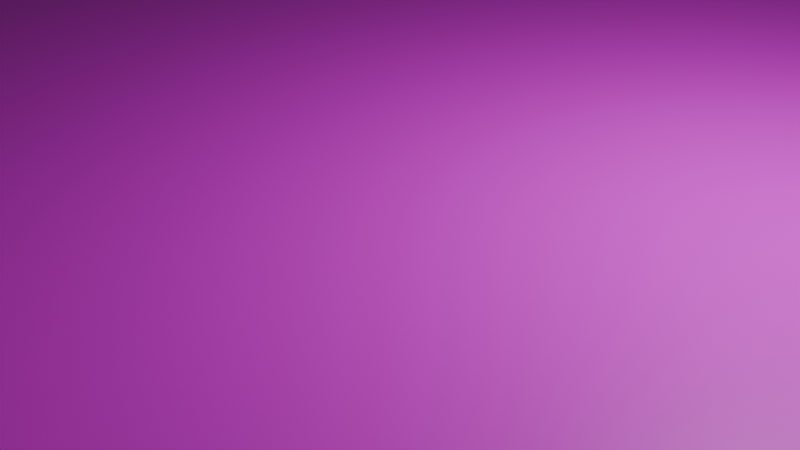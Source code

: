 # Source: ForestCollision.blend  (saved by Blender 5.1.29; exported with 4.5.12 LTS)
import bpy
from mathutils import Matrix  # noqa: F401  (used for matrix-valued properties, if any)

bpy.ops.wm.read_factory_settings(use_empty=True)
scene = bpy.context.scene
scene.name = 'Scene'

# ---- collections
col_collection = bpy.data.collections.new('Collection'); scene.collection.children.link(col_collection)

# ---- images (referenced by path relative to the original .blend; pixels are not part of the script)
import os
ASSET_DIR = os.environ.get("B2B_ASSET_DIR", "")  # directory of the original .blend (textures are referenced by path, not embedded)
HERE = os.path.dirname(os.path.abspath(__file__))  # packed textures are extracted next to this script under _unpacked/

def load_image(name, relpath, width, height, colorspace="sRGB"):
    """Load a texture the original file referenced (path relative to the .blend, or extracted next to this script)."""
    p = next((c for c in (os.path.join(HERE, relpath), os.path.join(ASSET_DIR, relpath)) if relpath and os.path.exists(c)), "")
    if p:
        img = bpy.data.images.load(p, check_existing=True)
        img.name = name
    else:  # same state as the original file: an image datablock whose file is absent (Cycles renders it pink)
        img = bpy.data.images.new(name, width, height)
        img.source = "FILE"
        img.filepath = "//" + (relpath or name)
    img.colorspace_settings.name = colorspace
    return img
img_metal_plate_diff_4k_jpg = load_image('metal_plate_diff_4k.jpg', 'metal_plate_diff_4k.jpg', 1024, 1024, 'sRGB')
img_blue_metal_plate_diff_4k_jpg = load_image('blue_metal_plate_diff_4k.jpg', 'blue_metal_plate_diff_4k.jpg', 1024, 1024, 'sRGB')

# ---- materials (node trees are filled in below, after node groups)
mat_material_001 = bpy.data.materials.new('Material.001')
mat_material_001.alpha_threshold = 0.0
mat_material_001.use_backface_culling_lightprobe_volume = False
mat_material_001.roughness = 0.5
mat_material_001.line_color = (0.0, 0.0, 0.0, 1.0)
mat_004 = bpy.data.materials.new('マテリアル.004')

# ---- material node trees
mat_material_001.use_nodes = True; mat_material_001.node_tree.nodes.clear()
_N = mat_material_001.node_tree.nodes; _L = mat_material_001.node_tree.links
n0 = _N.new('ShaderNodeOutputMaterial'); n0.name = 'Material Output'; n0.location = (186, 202)
n1 = _N.new('ShaderNodeBsdfPrincipled'); n1.name = 'Principled BSDF'; n1.location = (-214, 202)
n2 = _N.new('ShaderNodeTexImage'); n2.name = '画像テクスチャ'; n2.location = (-504, 182)
n2.image = img_metal_plate_diff_4k_jpg
n3 = _N.new('ShaderNodeMapping'); n3.name = 'マッピング'; n3.location = (409, 223)
n3.inputs[3].default_value = (50.0, 50.0, 10.0)
n4 = _N.new('ShaderNodeTexCoord'); n4.name = 'テクスチャ座標'; n4.location = (148, 12)
_L.new(n1.outputs[0], n0.inputs[0])
_L.new(n2.outputs[0], n1.inputs[0])
_L.new(n4.outputs[2], n3.inputs[0])
_L.new(n3.outputs[0], n2.inputs[0])
n0.is_active_output = True
mat_004.use_nodes = True; mat_004.node_tree.nodes.clear()
_N = mat_004.node_tree.nodes; _L = mat_004.node_tree.links
n0 = _N.new('ShaderNodeBsdfPrincipled'); n0.name = 'プリンシプルBSDF'; n0.location = (-200, 100)
n1 = _N.new('ShaderNodeOutputMaterial'); n1.name = 'マテリアル出力'; n1.location = (200, 100)
n2 = _N.new('ShaderNodeTexImage'); n2.name = '画像テクスチャ'; n2.location = (-490, 80)
n2.image = img_blue_metal_plate_diff_4k_jpg
n3 = _N.new('ShaderNodeTexCoord'); n3.name = 'テクスチャ座標'; n3.location = (428, 141)
n4 = _N.new('ShaderNodeMapping'); n4.name = 'マッピング'; n4.location = (659, 249)
n4.inputs[3].default_value = (10.0, 50.0, 1.0)
_L.new(n0.outputs[0], n1.inputs[0])
_L.new(n2.outputs[0], n0.inputs[0])
_L.new(n4.outputs[0], n2.inputs[0])
_L.new(n3.outputs[2], n4.inputs[0])
n1.is_active_output = True

# ---- world
world_world = bpy.data.worlds.new('World'); scene.world = world_world
world_world.use_nodes = True; world_world.node_tree.nodes.clear()
_N = world_world.node_tree.nodes; _L = world_world.node_tree.links
n0 = _N.new('ShaderNodeOutputWorld'); n0.name = 'World Output'; n0.location = (200, 100)
n1 = _N.new('ShaderNodeBackground'); n1.name = 'Background'; n1.location = (-200, 100)
n1.inputs[0].default_value = (0.05088, 0.05088, 0.05088, 1.0)
_L.new(n1.outputs[0], n0.inputs[0])
n0.is_active_output = True
world_world.color = (0.05088, 0.05088, 0.05088)
world_world.sun_shadow_jitter_overblur = 0.0

# ---- cameras
cam_camera = bpy.data.cameras.new('Camera')
cam_camera.clip_end = 100.0
cam_camera.ortho_scale = 7.314

# ---- lights
light_light = bpy.data.lights.new('Light', 'POINT')
light_light.energy = 1000.0
light_light.shadow_soft_size = 0.1

# ---- meshes
me_cube = bpy.data.meshes.new('Cube')
me_cube.from_pydata([(1.0, 1.0, 1.0), (1.0, -1.0, 1.0), (-1.0, 1.0, 1.0), (-1.0, -1.0, 1.0)], [], [(0, 2, 3, 1)])
_uv = me_cube.uv_layers.new(name='UVMap')
_uv.uv.foreach_set('vector', [0.625, 0.5, 0.875, 0.5, 0.875, 0.75, 0.625, 0.75])
me_cube.materials.append(mat_material_001)
me_cube.use_mirror_vertex_groups = False
me_cube.update()
me_x = bpy.data.meshes.new('立方体')
me_x.from_pydata([(-1.0, -1.0, -1.0), (-1.0, -1.0, 1.0), (-1.0, 1.0, 1.0), (1.0, -1.0, -1.0), (1.0, -1.0, 1.0), (1.0, 1.0, 1.0)], [], [(3, 4, 1, 0), (5, 2, 1, 4)])
_uv = me_x.uv_layers.new(name='UVマップ')
_uv.uv.foreach_set('vector', [0.375, 0.75, 0.625, 0.75, 0.625, 1.0, 0.375, 1.0, 0.625, 0.5, 0.875, 0.5, 0.875, 0.75, 0.625, 0.75])
me_x.materials.append(mat_004)
me_x.update()
me_001 = bpy.data.meshes.new('立方体.001')
me_001.from_pydata([(-1.0, -1.0, 1.0), (-1.0, 1.0, -1.0), (-1.0, 1.0, 1.0), (1.0, -1.0, 1.0), (1.0, 1.0, -1.0), (1.0, 1.0, 1.0)], [], [(1, 2, 5, 4), (5, 2, 0, 3)])
_uv = me_001.uv_layers.new(name='UVマップ')
_uv.uv.foreach_set('vector', [0.375, 0.25, 0.625, 0.25, 0.625, 0.5, 0.375, 0.5, 0.625, 0.5, 0.875, 0.5, 0.875, 0.75, 0.625, 0.75])
me_001.materials.append(mat_004)
me_001.update()
me_002 = bpy.data.meshes.new('立方体.002')
me_002.from_pydata([(-1.0, -1.0, 1.0), (-1.0, 1.0, -1.0), (-1.0, 1.0, 1.0), (1.0, -1.0, 1.0), (1.0, 1.0, -1.0), (1.0, 1.0, 1.0)], [], [(1, 2, 5, 4), (5, 2, 0, 3)])
_uv = me_002.uv_layers.new(name='UVマップ')
_uv.uv.foreach_set('vector', [0.375, 0.25, 0.625, 0.25, 0.625, 0.5, 0.375, 0.5, 0.625, 0.5, 0.875, 0.5, 0.875, 0.75, 0.625, 0.75])
me_002.materials.append(mat_004)
me_002.update()
me_003 = bpy.data.meshes.new('立方体.003')
me_003.from_pydata([(-1.0, -1.0, -1.0), (-1.0, -1.0, 1.0), (-1.0, 1.0, 1.0), (1.0, -1.0, -1.0), (1.0, -1.0, 1.0), (1.0, 1.0, 1.0)], [], [(3, 4, 1, 0), (5, 2, 1, 4)])
_uv = me_003.uv_layers.new(name='UVマップ')
_uv.uv.foreach_set('vector', [0.375, 0.75, 0.625, 0.75, 0.625, 1.0, 0.375, 1.0, 0.625, 0.5, 0.875, 0.5, 0.875, 0.75, 0.625, 0.75])
me_003.materials.append(mat_004)
me_003.update()

# ---- objects
ob_cube = bpy.data.objects.new('Cube', me_cube)
ob_light = bpy.data.objects.new('Light', light_light)
ob_camera = bpy.data.objects.new('Camera', cam_camera)
ob_x = bpy.data.objects.new('立方体', me_x)
ob_001 = bpy.data.objects.new('立方体.001', me_001)
ob_002 = bpy.data.objects.new('立方体.002', me_002)
ob_003 = bpy.data.objects.new('立方体.003', me_003)

# ---- transforms, parenting, visibility, modifiers, constraints
ob_cube.location = (0.0, 0.0, 0.0)
ob_cube.scale = (300.0, 300.0, 1.0)
ob_cube.lock_rotations_4d = False
ob_cube.empty_display_type = 'ARROWS'
ob_cube.lineart.crease_threshold = 0.0
ob_light.location = (4.076, 1.005, 5.904)
ob_light.rotation_euler = (0.6503, 0.05522, 1.866)
ob_light.lock_rotations_4d = False
ob_light.empty_display_type = 'ARROWS'
ob_light.color = (0.0, 0.0, 0.0, 0.0)
ob_light.lineart.crease_threshold = 0.0
ob_camera.location = (7.359, -6.926, 4.958)
ob_camera.rotation_euler = (1.109, 0.0, 0.8149)
ob_camera.lock_rotations_4d = False
ob_camera.empty_display_type = 'ARROWS'
ob_camera.color = (0.0, 0.0, 0.0, 0.0)
ob_camera.display_type = 'WIRE'
ob_camera.lineart.crease_threshold = 0.0
ob_x.location = (1.0, 299.0, 31.0)
ob_x.scale = (299.0, 1.0, 30.0)
ob_001.location = (-1.0, -299.0, 31.0)
ob_001.scale = (299.0, 1.0, 30.0)
ob_002.location = (299.0, -1.0, 31.0)
ob_002.rotation_euler = (0.0, 0.0, 1.571)
ob_002.scale = (299.0, 1.0, 30.0)
ob_003.location = (-299.0, 1.0, 31.0)
ob_003.rotation_euler = (0.0, 0.0, 1.571)
ob_003.scale = (299.0, 1.0, 30.0)

# ---- collection membership
col_collection.objects.link(ob_cube)
col_collection.objects.link(ob_light)
col_collection.objects.link(ob_camera)
col_collection.objects.link(ob_x)
col_collection.objects.link(ob_001)
col_collection.objects.link(ob_002)
col_collection.objects.link(ob_003)

# ---- scene / render settings (as saved in the file)
scene.camera = ob_camera
scene.frame_start = 1; scene.frame_end = 250; scene.frame_set(0)
scene.render.engine = 'BLENDER_EEVEE_NEXT'
scene.render.bake_bias = 0.0
scene.render.bake_samples = 0
scene.cycles.sampling_pattern = 'TABULATED_SOBOL'
scene.eevee.use_volume_custom_range = False
scene.eevee.fast_gi_thickness_far = 0.0
bpy.context.view_layer.update()
